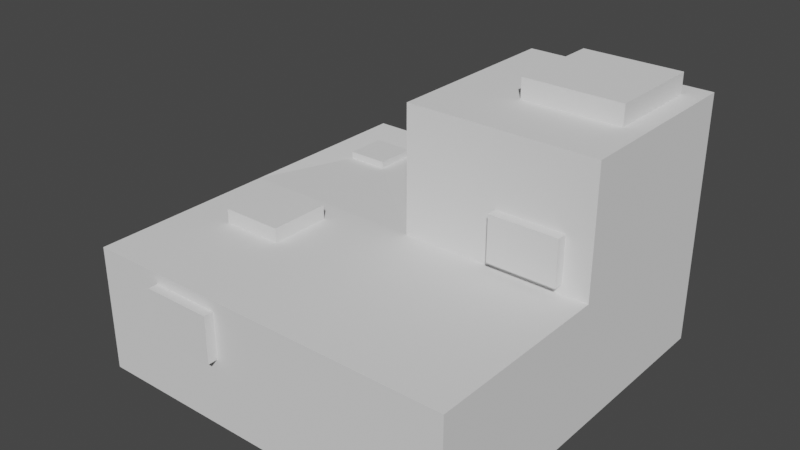 # Source: Rock07.blend  (saved by Blender 2.80.74; exported with 4.5.12 LTS)
import bpy
from mathutils import Matrix  # noqa: F401  (used for matrix-valued properties, if any)

bpy.ops.wm.read_factory_settings(use_empty=True)
scene = bpy.context.scene
scene.name = 'Scene'

# ---- collections
col_collection = bpy.data.collections.new('Collection'); scene.collection.children.link(col_collection)

# ---- world
world_world = bpy.data.worlds.new('World'); scene.world = world_world
world_world.use_nodes = True; world_world.node_tree.nodes.clear()
_N = world_world.node_tree.nodes; _L = world_world.node_tree.links
n0 = _N.new('ShaderNodeOutputWorld'); n0.name = 'World Output'; n0.location = (300, 300)
n1 = _N.new('ShaderNodeBackground'); n1.name = 'Background'; n1.location = (10, 300)
n1.inputs[0].default_value = (0.05088, 0.05088, 0.05088, 1.0)
_L.new(n1.outputs[0], n0.inputs[0])
n0.is_active_output = True
world_world.color = (0.05088, 0.05088, 0.05088)
world_world.use_sun_shadow = False
world_world.sun_shadow_jitter_overblur = 0.0

# ---- meshes
me_cube_002 = bpy.data.meshes.new('Cube.002')
me_cube_002.from_pydata([(-2.0, -2.0, 0.0), (-2.0, -2.0, 1.0), (-2.0, 1.0, 0.0), (-2.0, 1.0, 1.0), (1.0, -2.0, 0.0), (1.0, -2.0, 1.0), (1.0, 1.0, 0.0), (1.0, 1.0, 1.0), (-0.5, 1.0, 0.0), (-0.5, 1.0, 1.0), (-0.5, -2.0, 0.0), (-0.5, -2.0, 1.0), (-2.0, -0.5, 0.0), (-2.0, -0.5, 1.0), (1.0, -0.5, 0.0), (1.0, -0.5, 1.0), (-0.5, -0.5, 1.0), (-0.5, -0.5, 0.0), (-0.5, 1.0, 2.0), (1.0, 1.0, 2.0), (1.0, -0.5, 2.0), (-0.5, -0.5, 2.0), (-1.118, -1.187, 1.0), (-1.607, -1.187, 1.0), (-1.118, -0.6976, 1.0), (-1.607, -0.6976, 1.0), (-2.0, -1.47, 0.139), (-2.0, -1.715, 0.139), (-2.0, -1.715, 0.3024), (-2.0, -1.47, 0.3024), (0.05339, 0.8222, 2.0), (0.8414, 0.8222, 2.0), (0.8414, 0.03427, 2.0), (0.05339, 0.03427, 2.0), (0.2505, -0.5, 1.07), (0.7952, -0.5, 1.07), (0.2505, -0.5, 1.433), (0.7952, -0.5, 1.433), (-1.429, -2.0, 0.5462), (-1.429, -2.0, 0.9154), (-0.8757, -2.0, 0.9154), (-0.8757, -2.0, 0.5462), (-1.746, 0.3113, 0.9706), (-1.746, 0.6395, 0.9706), (-1.418, 0.6395, 0.9706), (-1.418, 0.3113, 0.9706)], [], [(12, 13, 3, 2), (8, 9, 7, 6), (14, 15, 5, 4), (0, 10, 41, 38), (17, 14, 4, 10), (13, 1, 23, 25), (15, 16, 11, 5), (12, 17, 10, 0), (4, 5, 11, 10), (2, 3, 9, 8), (2, 8, 17, 12), (9, 16, 21, 18), (13, 16, 45, 42), (8, 6, 14, 17), (6, 7, 15, 14), (0, 1, 28, 27), (18, 21, 33, 30), (7, 9, 18, 19), (21, 16, 34, 36), (15, 7, 19, 20), (16, 13, 25, 24), (1, 11, 22, 23), (11, 16, 24, 22), (1, 13, 29, 28), (12, 0, 27, 26), (13, 12, 26, 29), (19, 18, 30, 31), (21, 20, 32, 33), (20, 19, 31, 32), (15, 20, 37, 35), (20, 21, 36, 37), (16, 15, 35, 34), (1, 0, 38, 39), (11, 1, 39, 40), (10, 11, 40, 41), (3, 13, 42, 43), (9, 3, 43, 44), (16, 9, 44, 45)])
_uv = me_cube_002.uv_layers.new(name='UVMap')
_uv.uv.foreach_set('vector', [0.375, 0.125, 0.625, 0.125, 0.625, 0.25, 0.375, 0.25, 0.375, 0.375, 0.625, 0.375, 0.625, 0.5, 0.375, 0.5, 0.375, 0.625, 0.625, 0.625, 0.625, 0.75, 0.375, 0.75, 0.125, 0.75, 0.25, 0.75, 0.25, 0.75, 0.125, 0.75, 0.25, 0.625, 0.375, 0.625, 0.375, 0.75, 0.25, 0.75, 0.625, 0.125, 0.625, 0.0, 0.625, 0.0, 0.625, 0.125, 0.625, 0.625, 0.75, 0.625, 0.75, 0.75, 0.625, 0.75, 0.125, 0.625, 0.25, 0.625, 0.25, 0.75, 0.125, 0.75, 0.375, 0.75, 0.625, 0.75, 0.625, 0.875, 0.375, 0.875, 0.375, 0.25, 0.625, 0.25, 0.625, 0.375, 0.375, 0.375, 0.125, 0.5, 0.25, 0.5, 0.25, 0.625, 0.125, 0.625, 0.75, 0.5, 0.75, 0.625, 0.75, 0.625, 0.75, 0.5, 0.875, 0.625, 0.75, 0.625, 0.75, 0.625, 0.875, 0.625, 0.25, 0.5, 0.375, 0.5, 0.375, 0.625, 0.25, 0.625, 0.375, 0.5, 0.625, 0.5, 0.625, 0.625, 0.375, 0.625, 0.375, 1.0, 0.625, 1.0, 0.625, 1.0, 0.375, 1.0, 0.75, 0.5, 0.75, 0.625, 0.75, 0.625, 0.75, 0.5, 0.625, 0.5, 0.625, 0.375, 0.625, 0.375, 0.625, 0.5, 0.75, 0.625, 0.75, 0.625, 0.75, 0.625, 0.75, 0.625, 0.625, 0.625, 0.625, 0.5, 0.625, 0.5, 0.625, 0.625, 0.75, 0.625, 0.875, 0.625, 0.875, 0.625, 0.75, 0.625, 0.625, 1.0, 0.625, 0.875, 0.625, 0.875, 0.625, 1.0, 0.75, 0.75, 0.75, 0.625, 0.75, 0.625, 0.75, 0.75, 0.625, 0.0, 0.625, 0.125, 0.625, 0.125, 0.625, 0.0, 0.125, 0.625, 0.125, 0.75, 0.125, 0.75, 0.125, 0.625, 0.625, 0.125, 0.375, 0.125, 0.375, 0.125, 0.625, 0.125, 0.625, 0.5, 0.625, 0.375, 0.625, 0.375, 0.625, 0.5, 0.75, 0.625, 0.625, 0.625, 0.625, 0.625, 0.75, 0.625, 0.625, 0.625, 0.625, 0.5, 0.625, 0.5, 0.625, 0.625, 0.625, 0.625, 0.625, 0.625, 0.625, 0.625, 0.625, 0.625, 0.625, 0.625, 0.75, 0.625, 0.75, 0.625, 0.625, 0.625, 0.75, 0.625, 0.625, 0.625, 0.625, 0.625, 0.75, 0.625, 0.625, 1.0, 0.375, 1.0, 0.375, 1.0, 0.625, 1.0, 0.625, 0.875, 0.625, 1.0, 0.625, 1.0, 0.625, 0.875, 0.375, 0.875, 0.625, 0.875, 0.625, 0.875, 0.375, 0.875, 0.625, 0.25, 0.625, 0.125, 0.625, 0.125, 0.625, 0.25, 0.625, 0.375, 0.625, 0.25, 0.625, 0.25, 0.625, 0.375, 0.75, 0.625, 0.75, 0.5, 0.75, 0.5, 0.75, 0.625])
me_cube_002.use_remesh_preserve_volume = False
me_cube_002.use_remesh_preserve_attributes = False
me_cube_002.use_mirror_vertex_groups = False
me_cube_002.update()
me_cube_008 = bpy.data.meshes.new('Cube.008')
me_cube_008.from_pydata([(-1.429, -2.0, 0.5462), (-1.429, -2.0, 0.9154), (-0.8757, -2.0, 0.9154), (-0.8757, -2.0, 0.5462), (-1.429, -2.075, 0.5462), (-1.429, -2.075, 0.9154), (-0.8757, -2.075, 0.9154), (-0.8757, -2.075, 0.5462), (-1.746, 0.3113, 0.9706), (-1.746, 0.6395, 0.9706), (-1.418, 0.6395, 0.9706), (-1.418, 0.3113, 0.9706), (-1.746, 0.3113, 1.026), (-1.746, 0.6395, 1.026), (-1.418, 0.6395, 1.026), (-1.418, 0.3113, 1.026), (-1.118, -1.187, 1.0), (-1.607, -1.187, 1.0), (-1.118, -0.6976, 1.0), (-1.607, -0.6976, 1.0), (-1.118, -1.187, 1.114), (-1.607, -1.187, 1.114), (-1.118, -0.6976, 1.114), (-1.607, -0.6976, 1.114), (0.2505, -0.5, 1.07), (0.7952, -0.5, 1.07), (0.2505, -0.5, 1.433), (0.7952, -0.5, 1.433), (0.2505, -0.5789, 1.07), (0.7952, -0.5789, 1.07), (0.2505, -0.5789, 1.433), (0.7952, -0.5789, 1.433), (0.05339, 0.8222, 2.0), (0.8414, 0.8222, 2.0), (0.8414, 0.03427, 2.0), (0.05339, 0.03427, 2.0), (0.05339, 0.8222, 2.161), (0.8414, 0.8222, 2.161), (0.8414, 0.03427, 2.161), (0.05339, 0.03427, 2.161), (-2.0, -1.47, 0.139), (-2.0, -1.715, 0.139), (-2.0, -1.715, 0.3024), (-2.0, -1.47, 0.3024), (-2.056, -1.47, 0.139), (-2.056, -1.715, 0.139), (-2.056, -1.715, 0.3024), (-2.056, -1.47, 0.3024)], [], [(3, 2, 6, 7), (7, 6, 5, 4), (2, 1, 5, 6), (0, 3, 7, 4), (1, 0, 4, 5), (8, 11, 15, 12), (14, 13, 12, 15), (10, 9, 13, 14), (11, 10, 14, 15), (9, 8, 12, 13), (18, 19, 23, 22), (22, 23, 21, 20), (16, 18, 22, 20), (19, 17, 21, 23), (17, 16, 20, 21), (25, 27, 31, 29), (28, 29, 31, 30), (27, 26, 30, 31), (26, 24, 28, 30), (24, 25, 29, 28), (32, 35, 39, 36), (37, 36, 39, 38), (33, 32, 36, 37), (35, 34, 38, 39), (34, 33, 37, 38), (42, 43, 47, 46), (45, 46, 47, 44), (40, 41, 45, 44), (43, 40, 44, 47), (41, 42, 46, 45)])
_uv = me_cube_008.uv_layers.new(name='UVMap')
_uv.uv.foreach_set('vector', [0.375, 0.875, 0.625, 0.875, 0.625, 0.875, 0.375, 0.875, 0.375, 0.875, 0.625, 0.875, 0.625, 1.0, 0.375, 1.0, 0.625, 0.875, 0.625, 1.0, 0.625, 1.0, 0.625, 0.875, 0.125, 0.75, 0.25, 0.75, 0.25, 0.75, 0.125, 0.75, 0.625, 1.0, 0.375, 1.0, 0.375, 1.0, 0.625, 1.0, 0.875, 0.625, 0.75, 0.625, 0.75, 0.625, 0.875, 0.625, 0.75, 0.5, 0.875, 0.5, 0.875, 0.625, 0.75, 0.625, 0.625, 0.375, 0.625, 0.25, 0.625, 0.25, 0.625, 0.375, 0.75, 0.625, 0.75, 0.5, 0.75, 0.5, 0.75, 0.625, 0.625, 0.25, 0.625, 0.125, 0.625, 0.125, 0.625, 0.25, 0.75, 0.625, 0.875, 0.625, 0.875, 0.625, 0.75, 0.625, 0.75, 0.625, 0.875, 0.625, 0.875, 0.75, 0.75, 0.75, 0.75, 0.75, 0.75, 0.625, 0.75, 0.625, 0.75, 0.75, 0.625, 0.125, 0.625, 0.0, 0.625, 0.0, 0.625, 0.125, 0.625, 1.0, 0.625, 0.875, 0.625, 0.875, 0.625, 1.0, 0.625, 0.625, 0.625, 0.625, 0.625, 0.625, 0.625, 0.625, 0.75, 0.625, 0.625, 0.625, 0.625, 0.625, 0.75, 0.625, 0.625, 0.625, 0.75, 0.625, 0.75, 0.625, 0.625, 0.625, 0.75, 0.625, 0.75, 0.625, 0.75, 0.625, 0.75, 0.625, 0.75, 0.625, 0.625, 0.625, 0.625, 0.625, 0.75, 0.625, 0.75, 0.5, 0.75, 0.625, 0.75, 0.625, 0.75, 0.5, 0.625, 0.5, 0.75, 0.5, 0.75, 0.625, 0.625, 0.625, 0.625, 0.5, 0.625, 0.375, 0.625, 0.375, 0.625, 0.5, 0.75, 0.625, 0.625, 0.625, 0.625, 0.625, 0.75, 0.625, 0.625, 0.625, 0.625, 0.5, 0.625, 0.5, 0.625, 0.625, 0.625, 0.0, 0.625, 0.125, 0.625, 0.125, 0.625, 0.0, 0.375, 0.0, 0.625, 0.0, 0.625, 0.125, 0.375, 0.125, 0.125, 0.625, 0.125, 0.75, 0.125, 0.75, 0.125, 0.625, 0.625, 0.125, 0.375, 0.125, 0.375, 0.125, 0.625, 0.125, 0.375, 1.0, 0.625, 1.0, 0.625, 1.0, 0.375, 1.0])
me_cube_008.use_remesh_preserve_volume = False
me_cube_008.use_remesh_preserve_attributes = False
me_cube_008.use_mirror_vertex_groups = False
me_cube_008.update()

# ---- objects
ob_cube = bpy.data.objects.new('Cube', me_cube_002)
ob_cube_006 = bpy.data.objects.new('Cube.006', me_cube_008)

# ---- transforms, parenting, visibility, modifiers, constraints
ob_cube.location = (0.0, 0.0, 0.0)
ob_cube.lineart.crease_threshold = 0.0
ob_cube_006.location = (0.0, 0.0, 0.0)
ob_cube_006.lineart.crease_threshold = 0.0

# ---- collection membership
col_collection.objects.link(ob_cube)
col_collection.objects.link(ob_cube_006)

# ---- scene / render settings (as saved in the file)
scene.frame_start = 1; scene.frame_end = 250; scene.frame_set(1)
scene.render.engine = 'BLENDER_EEVEE_NEXT'
scene.cycles.use_denoising = False
scene.cycles.samples = 128
scene.cycles.sampling_pattern = 'TABULATED_SOBOL'
scene.cycles.use_adaptive_sampling = False
scene.cycles.use_light_tree = False
scene.view_settings.view_transform = 'Filmic'
bpy.context.view_layer.update()

# ---- added for rendering (the .blend has no active camera and no usable light): camera, sun
cam_auto = bpy.data.cameras.new('AutoCamera')
cam_auto.lens = 50.0
cam_auto.sensor_width = 36.0
cam_auto.clip_end = 1000.0
ob_auto_camera = bpy.data.objects.new('AutoCamera', cam_auto)
scene.collection.objects.link(ob_auto_camera)
ob_auto_camera.location = (3.95417, -5.91646, 4.66655)
ob_auto_camera.rotation_euler = (1.09748, -7.21219e-08, 0.694738)
scene.camera = ob_auto_camera
light_auto_sun = bpy.data.lights.new('AutoSun', 'SUN')
light_auto_sun.energy = 3.0
light_auto_sun.angle = 0.0523599
ob_auto_sun = bpy.data.objects.new('AutoSun', light_auto_sun)
scene.collection.objects.link(ob_auto_sun)
ob_auto_sun.rotation_euler = (0.872665, 0.174533, 0.523599)
bpy.context.view_layer.update()

